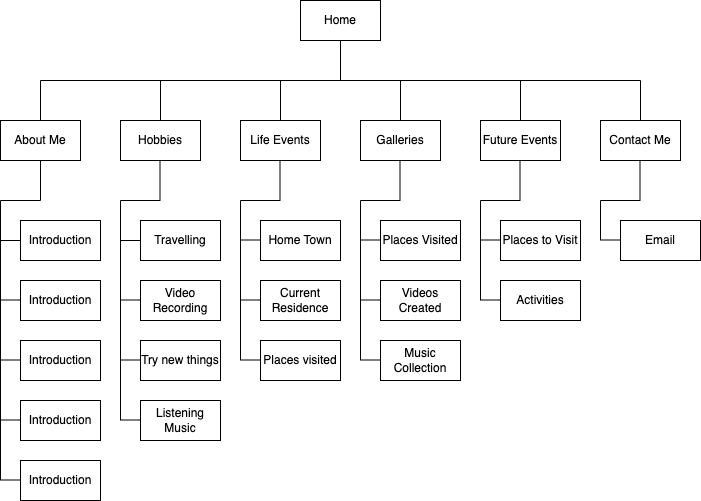

The diagram above was exported from draw.io. Its source (the exported page's mxGraphModel, read from the mxfile embedded in the PNG):
<mxGraphModel dx="1210" dy="828" grid="1" gridSize="10" guides="1" tooltips="1" connect="1" arrows="1" fold="1" page="0" pageScale="1" pageWidth="850" pageHeight="1100" math="0" shadow="0">
  <root>
    <mxCell id="0" />
    <mxCell id="1" parent="0" />
    <mxCell id="GNBbM3mO684nm1qL3u5i-1" value="Home" style="rounded=0;whiteSpace=wrap;html=1;" parent="1" vertex="1">
      <mxGeometry x="140" y="-80" width="80" height="40" as="geometry" />
    </mxCell>
    <mxCell id="GNBbM3mO684nm1qL3u5i-2" value="" style="endArrow=none;html=1;rounded=0;fontSize=12;startSize=8;endSize=8;curved=1;entryX=0.5;entryY=1;entryDx=0;entryDy=0;" parent="1" target="GNBbM3mO684nm1qL3u5i-1" edge="1">
      <mxGeometry width="50" height="50" relative="1" as="geometry">
        <mxPoint x="180" as="sourcePoint" />
        <mxPoint x="225" y="114" as="targetPoint" />
      </mxGeometry>
    </mxCell>
    <mxCell id="GNBbM3mO684nm1qL3u5i-3" value="" style="endArrow=none;html=1;rounded=0;fontSize=12;startSize=8;endSize=8;curved=1;" parent="1" edge="1">
      <mxGeometry width="50" height="50" relative="1" as="geometry">
        <mxPoint x="-120" as="sourcePoint" />
        <mxPoint x="480" as="targetPoint" />
      </mxGeometry>
    </mxCell>
    <mxCell id="GNBbM3mO684nm1qL3u5i-4" value="" style="endArrow=none;html=1;rounded=0;fontSize=12;startSize=8;endSize=8;curved=1;" parent="1" edge="1">
      <mxGeometry width="50" height="50" relative="1" as="geometry">
        <mxPoint x="-120" y="40" as="sourcePoint" />
        <mxPoint x="-120" as="targetPoint" />
      </mxGeometry>
    </mxCell>
    <mxCell id="GNBbM3mO684nm1qL3u5i-5" value="" style="endArrow=none;html=1;rounded=0;fontSize=12;startSize=8;endSize=8;curved=1;" parent="1" edge="1">
      <mxGeometry width="50" height="50" relative="1" as="geometry">
        <mxPoint x="240" y="40" as="sourcePoint" />
        <mxPoint x="240" as="targetPoint" />
      </mxGeometry>
    </mxCell>
    <mxCell id="GNBbM3mO684nm1qL3u5i-6" value="" style="endArrow=none;html=1;rounded=0;fontSize=12;startSize=8;endSize=8;curved=1;" parent="1" edge="1">
      <mxGeometry width="50" height="50" relative="1" as="geometry">
        <mxPoint x="120" y="40" as="sourcePoint" />
        <mxPoint x="120" as="targetPoint" />
      </mxGeometry>
    </mxCell>
    <mxCell id="GNBbM3mO684nm1qL3u5i-7" value="" style="endArrow=none;html=1;rounded=0;fontSize=12;startSize=8;endSize=8;curved=1;" parent="1" edge="1">
      <mxGeometry width="50" height="50" relative="1" as="geometry">
        <mxPoint y="40" as="sourcePoint" />
        <mxPoint as="targetPoint" />
      </mxGeometry>
    </mxCell>
    <mxCell id="GNBbM3mO684nm1qL3u5i-8" value="" style="endArrow=none;html=1;rounded=0;fontSize=12;startSize=8;endSize=8;curved=1;" parent="1" edge="1">
      <mxGeometry width="50" height="50" relative="1" as="geometry">
        <mxPoint x="360" y="40" as="sourcePoint" />
        <mxPoint x="360" as="targetPoint" />
      </mxGeometry>
    </mxCell>
    <mxCell id="GNBbM3mO684nm1qL3u5i-9" value="" style="endArrow=none;html=1;rounded=0;fontSize=12;startSize=8;endSize=8;curved=1;" parent="1" edge="1">
      <mxGeometry width="50" height="50" relative="1" as="geometry">
        <mxPoint x="480" y="40" as="sourcePoint" />
        <mxPoint x="480" as="targetPoint" />
      </mxGeometry>
    </mxCell>
    <mxCell id="GNBbM3mO684nm1qL3u5i-11" value="Contact Me" style="rounded=0;whiteSpace=wrap;html=1;" parent="1" vertex="1">
      <mxGeometry x="440" y="40" width="80" height="40" as="geometry" />
    </mxCell>
    <mxCell id="GNBbM3mO684nm1qL3u5i-12" value="Future Events" style="rounded=0;whiteSpace=wrap;html=1;" parent="1" vertex="1">
      <mxGeometry x="320" y="40" width="80" height="40" as="geometry" />
    </mxCell>
    <mxCell id="GNBbM3mO684nm1qL3u5i-13" value="Galleries" style="rounded=0;whiteSpace=wrap;html=1;" parent="1" vertex="1">
      <mxGeometry x="200" y="40" width="80" height="40" as="geometry" />
    </mxCell>
    <mxCell id="GNBbM3mO684nm1qL3u5i-14" value="Life Events" style="rounded=0;whiteSpace=wrap;html=1;" parent="1" vertex="1">
      <mxGeometry x="80" y="40" width="80" height="40" as="geometry" />
    </mxCell>
    <mxCell id="GNBbM3mO684nm1qL3u5i-15" value="Hobbies" style="rounded=0;whiteSpace=wrap;html=1;" parent="1" vertex="1">
      <mxGeometry x="-40" y="40" width="80" height="40" as="geometry" />
    </mxCell>
    <mxCell id="GNBbM3mO684nm1qL3u5i-16" value="About Me" style="rounded=0;whiteSpace=wrap;html=1;" parent="1" vertex="1">
      <mxGeometry x="-160" y="40" width="80" height="40" as="geometry" />
    </mxCell>
    <mxCell id="GNBbM3mO684nm1qL3u5i-19" value="" style="endArrow=none;html=1;rounded=0;fontSize=12;startSize=8;endSize=8;curved=1;entryX=0.5;entryY=1;entryDx=0;entryDy=0;" parent="1" target="GNBbM3mO684nm1qL3u5i-16" edge="1">
      <mxGeometry width="50" height="50" relative="1" as="geometry">
        <mxPoint x="-120" y="120" as="sourcePoint" />
        <mxPoint x="80" y="150" as="targetPoint" />
      </mxGeometry>
    </mxCell>
    <mxCell id="GNBbM3mO684nm1qL3u5i-20" value="" style="endArrow=none;html=1;rounded=0;fontSize=12;startSize=8;endSize=8;curved=1;" parent="1" edge="1">
      <mxGeometry width="50" height="50" relative="1" as="geometry">
        <mxPoint x="-160" y="120" as="sourcePoint" />
        <mxPoint x="-120" y="120" as="targetPoint" />
      </mxGeometry>
    </mxCell>
    <mxCell id="GNBbM3mO684nm1qL3u5i-21" value="" style="endArrow=none;html=1;rounded=0;fontSize=12;startSize=8;endSize=8;curved=1;" parent="1" edge="1">
      <mxGeometry width="50" height="50" relative="1" as="geometry">
        <mxPoint x="-160" y="400" as="sourcePoint" />
        <mxPoint x="-160" y="120" as="targetPoint" />
      </mxGeometry>
    </mxCell>
    <mxCell id="GNBbM3mO684nm1qL3u5i-22" value="Introduction" style="rounded=0;whiteSpace=wrap;html=1;" parent="1" vertex="1">
      <mxGeometry x="-140" y="140" width="80" height="40" as="geometry" />
    </mxCell>
    <mxCell id="GNBbM3mO684nm1qL3u5i-23" value="Introduction" style="rounded=0;whiteSpace=wrap;html=1;" parent="1" vertex="1">
      <mxGeometry x="-140" y="200" width="80" height="40" as="geometry" />
    </mxCell>
    <mxCell id="GNBbM3mO684nm1qL3u5i-24" value="Introduction" style="rounded=0;whiteSpace=wrap;html=1;" parent="1" vertex="1">
      <mxGeometry x="-140" y="260" width="80" height="40" as="geometry" />
    </mxCell>
    <mxCell id="GNBbM3mO684nm1qL3u5i-25" value="Introduction" style="rounded=0;whiteSpace=wrap;html=1;" parent="1" vertex="1">
      <mxGeometry x="-140" y="320" width="80" height="40" as="geometry" />
    </mxCell>
    <mxCell id="GNBbM3mO684nm1qL3u5i-26" value="Introduction" style="rounded=0;whiteSpace=wrap;html=1;" parent="1" vertex="1">
      <mxGeometry x="-140" y="380" width="80" height="40" as="geometry" />
    </mxCell>
    <mxCell id="GNBbM3mO684nm1qL3u5i-29" value="" style="endArrow=none;html=1;rounded=0;fontSize=12;startSize=8;endSize=8;curved=1;entryX=0;entryY=0.5;entryDx=0;entryDy=0;" parent="1" target="GNBbM3mO684nm1qL3u5i-22" edge="1">
      <mxGeometry width="50" height="50" relative="1" as="geometry">
        <mxPoint x="-160" y="160" as="sourcePoint" />
        <mxPoint x="80" y="160" as="targetPoint" />
      </mxGeometry>
    </mxCell>
    <mxCell id="GNBbM3mO684nm1qL3u5i-30" value="" style="endArrow=none;html=1;rounded=0;fontSize=12;startSize=8;endSize=8;curved=1;entryX=0;entryY=0.5;entryDx=0;entryDy=0;" parent="1" edge="1">
      <mxGeometry width="50" height="50" relative="1" as="geometry">
        <mxPoint x="-160" y="279.5" as="sourcePoint" />
        <mxPoint x="-140" y="279.5" as="targetPoint" />
      </mxGeometry>
    </mxCell>
    <mxCell id="GNBbM3mO684nm1qL3u5i-31" value="" style="endArrow=none;html=1;rounded=0;fontSize=12;startSize=8;endSize=8;curved=1;entryX=0;entryY=0.5;entryDx=0;entryDy=0;" parent="1" edge="1">
      <mxGeometry width="50" height="50" relative="1" as="geometry">
        <mxPoint x="-140" y="180" as="sourcePoint" />
        <mxPoint x="-120" y="180" as="targetPoint" />
      </mxGeometry>
    </mxCell>
    <mxCell id="GNBbM3mO684nm1qL3u5i-32" value="" style="endArrow=none;html=1;rounded=0;fontSize=12;startSize=8;endSize=8;curved=1;entryX=0;entryY=0.5;entryDx=0;entryDy=0;" parent="1" edge="1">
      <mxGeometry width="50" height="50" relative="1" as="geometry">
        <mxPoint x="-160" y="219.5" as="sourcePoint" />
        <mxPoint x="-140" y="219.5" as="targetPoint" />
      </mxGeometry>
    </mxCell>
    <mxCell id="GNBbM3mO684nm1qL3u5i-35" value="" style="endArrow=none;html=1;rounded=0;fontSize=12;startSize=8;endSize=8;curved=1;entryX=0;entryY=0.5;entryDx=0;entryDy=0;" parent="1" edge="1">
      <mxGeometry width="50" height="50" relative="1" as="geometry">
        <mxPoint x="-160" y="339.5" as="sourcePoint" />
        <mxPoint x="-140" y="339.5" as="targetPoint" />
      </mxGeometry>
    </mxCell>
    <mxCell id="GNBbM3mO684nm1qL3u5i-36" value="" style="endArrow=none;html=1;rounded=0;fontSize=12;startSize=8;endSize=8;curved=1;entryX=0;entryY=0.5;entryDx=0;entryDy=0;" parent="1" edge="1">
      <mxGeometry width="50" height="50" relative="1" as="geometry">
        <mxPoint x="-160" y="399.5" as="sourcePoint" />
        <mxPoint x="-140" y="399.5" as="targetPoint" />
      </mxGeometry>
    </mxCell>
    <mxCell id="M5j8AoL9TxWTY21MQ6Tq-1" value="" style="endArrow=none;html=1;rounded=0;fontSize=12;startSize=8;endSize=8;curved=1;" parent="1" edge="1">
      <mxGeometry width="50" height="50" relative="1" as="geometry">
        <mxPoint x="-40" y="120" as="sourcePoint" />
        <mxPoint y="120" as="targetPoint" />
      </mxGeometry>
    </mxCell>
    <mxCell id="M5j8AoL9TxWTY21MQ6Tq-2" value="" style="endArrow=none;html=1;rounded=0;fontSize=12;startSize=8;endSize=8;curved=1;" parent="1" edge="1">
      <mxGeometry width="50" height="50" relative="1" as="geometry">
        <mxPoint x="-40" y="340" as="sourcePoint" />
        <mxPoint x="-40" y="120" as="targetPoint" />
      </mxGeometry>
    </mxCell>
    <mxCell id="M5j8AoL9TxWTY21MQ6Tq-3" value="Travelling" style="rounded=0;whiteSpace=wrap;html=1;" parent="1" vertex="1">
      <mxGeometry x="-20" y="140" width="80" height="40" as="geometry" />
    </mxCell>
    <mxCell id="M5j8AoL9TxWTY21MQ6Tq-4" value="Video Recording" style="rounded=0;whiteSpace=wrap;html=1;" parent="1" vertex="1">
      <mxGeometry x="-20" y="200" width="80" height="40" as="geometry" />
    </mxCell>
    <mxCell id="M5j8AoL9TxWTY21MQ6Tq-6" value="Listening Music" style="rounded=0;whiteSpace=wrap;html=1;" parent="1" vertex="1">
      <mxGeometry x="-20" y="320" width="80" height="40" as="geometry" />
    </mxCell>
    <mxCell id="M5j8AoL9TxWTY21MQ6Tq-7" value="Try new things" style="rounded=0;whiteSpace=wrap;html=1;" parent="1" vertex="1">
      <mxGeometry x="-20" y="260" width="80" height="40" as="geometry" />
    </mxCell>
    <mxCell id="M5j8AoL9TxWTY21MQ6Tq-8" value="" style="endArrow=none;html=1;rounded=0;fontSize=12;startSize=8;endSize=8;curved=1;entryX=0;entryY=0.5;entryDx=0;entryDy=0;" parent="1" target="M5j8AoL9TxWTY21MQ6Tq-3" edge="1">
      <mxGeometry width="50" height="50" relative="1" as="geometry">
        <mxPoint x="-40" y="160" as="sourcePoint" />
        <mxPoint x="200" y="160" as="targetPoint" />
      </mxGeometry>
    </mxCell>
    <mxCell id="M5j8AoL9TxWTY21MQ6Tq-9" value="" style="endArrow=none;html=1;rounded=0;fontSize=12;startSize=8;endSize=8;curved=1;entryX=0;entryY=0.5;entryDx=0;entryDy=0;" parent="1" edge="1">
      <mxGeometry width="50" height="50" relative="1" as="geometry">
        <mxPoint x="-40" y="279.5" as="sourcePoint" />
        <mxPoint x="-20" y="279.5" as="targetPoint" />
      </mxGeometry>
    </mxCell>
    <mxCell id="M5j8AoL9TxWTY21MQ6Tq-10" value="" style="endArrow=none;html=1;rounded=0;fontSize=12;startSize=8;endSize=8;curved=1;entryX=0;entryY=0.5;entryDx=0;entryDy=0;" parent="1" edge="1">
      <mxGeometry width="50" height="50" relative="1" as="geometry">
        <mxPoint x="-20" y="180" as="sourcePoint" />
        <mxPoint y="180" as="targetPoint" />
      </mxGeometry>
    </mxCell>
    <mxCell id="M5j8AoL9TxWTY21MQ6Tq-11" value="" style="endArrow=none;html=1;rounded=0;fontSize=12;startSize=8;endSize=8;curved=1;entryX=0;entryY=0.5;entryDx=0;entryDy=0;" parent="1" edge="1">
      <mxGeometry width="50" height="50" relative="1" as="geometry">
        <mxPoint x="-40" y="219.5" as="sourcePoint" />
        <mxPoint x="-20" y="219.5" as="targetPoint" />
      </mxGeometry>
    </mxCell>
    <mxCell id="M5j8AoL9TxWTY21MQ6Tq-12" value="" style="endArrow=none;html=1;rounded=0;fontSize=12;startSize=8;endSize=8;curved=1;entryX=0;entryY=0.5;entryDx=0;entryDy=0;" parent="1" edge="1">
      <mxGeometry width="50" height="50" relative="1" as="geometry">
        <mxPoint x="-40" y="339.5" as="sourcePoint" />
        <mxPoint x="-20" y="339.5" as="targetPoint" />
      </mxGeometry>
    </mxCell>
    <mxCell id="M5j8AoL9TxWTY21MQ6Tq-14" value="" style="endArrow=none;html=1;rounded=0;fontSize=12;startSize=8;endSize=8;curved=1;entryX=0.5;entryY=1;entryDx=0;entryDy=0;" parent="1" edge="1">
      <mxGeometry width="50" height="50" relative="1" as="geometry">
        <mxPoint x="-0.5" y="120" as="sourcePoint" />
        <mxPoint x="-0.5" y="80" as="targetPoint" />
      </mxGeometry>
    </mxCell>
    <mxCell id="GfwO2qDD2U1JU_CQxdnD-1" value="" style="endArrow=none;html=1;rounded=0;fontSize=12;startSize=8;endSize=8;curved=1;entryX=0.5;entryY=1;entryDx=0;entryDy=0;" parent="1" edge="1">
      <mxGeometry width="50" height="50" relative="1" as="geometry">
        <mxPoint x="119.5" y="120" as="sourcePoint" />
        <mxPoint x="119.5" y="80" as="targetPoint" />
      </mxGeometry>
    </mxCell>
    <mxCell id="GfwO2qDD2U1JU_CQxdnD-2" value="" style="endArrow=none;html=1;rounded=0;fontSize=12;startSize=8;endSize=8;curved=1;" parent="1" edge="1">
      <mxGeometry width="50" height="50" relative="1" as="geometry">
        <mxPoint x="80" y="120" as="sourcePoint" />
        <mxPoint x="120" y="120" as="targetPoint" />
      </mxGeometry>
    </mxCell>
    <mxCell id="GfwO2qDD2U1JU_CQxdnD-3" value="" style="endArrow=none;html=1;rounded=0;fontSize=12;startSize=8;endSize=8;curved=1;" parent="1" edge="1">
      <mxGeometry width="50" height="50" relative="1" as="geometry">
        <mxPoint x="80" y="280" as="sourcePoint" />
        <mxPoint x="80" y="120" as="targetPoint" />
      </mxGeometry>
    </mxCell>
    <mxCell id="GfwO2qDD2U1JU_CQxdnD-4" value="" style="endArrow=none;html=1;rounded=0;fontSize=12;startSize=8;endSize=8;curved=1;entryX=0;entryY=0.5;entryDx=0;entryDy=0;" parent="1" edge="1">
      <mxGeometry width="50" height="50" relative="1" as="geometry">
        <mxPoint x="80" y="159.5" as="sourcePoint" />
        <mxPoint x="100" y="159.5" as="targetPoint" />
      </mxGeometry>
    </mxCell>
    <mxCell id="GfwO2qDD2U1JU_CQxdnD-5" value="" style="endArrow=none;html=1;rounded=0;fontSize=12;startSize=8;endSize=8;curved=1;entryX=0;entryY=0.5;entryDx=0;entryDy=0;" parent="1" edge="1">
      <mxGeometry width="50" height="50" relative="1" as="geometry">
        <mxPoint x="80" y="219.5" as="sourcePoint" />
        <mxPoint x="100" y="219.5" as="targetPoint" />
      </mxGeometry>
    </mxCell>
    <mxCell id="GfwO2qDD2U1JU_CQxdnD-6" value="" style="endArrow=none;html=1;rounded=0;fontSize=12;startSize=8;endSize=8;curved=1;entryX=0;entryY=0.5;entryDx=0;entryDy=0;" parent="1" edge="1">
      <mxGeometry width="50" height="50" relative="1" as="geometry">
        <mxPoint x="80" y="279.5" as="sourcePoint" />
        <mxPoint x="100" y="279.5" as="targetPoint" />
      </mxGeometry>
    </mxCell>
    <mxCell id="GfwO2qDD2U1JU_CQxdnD-7" value="Home Town" style="rounded=0;whiteSpace=wrap;html=1;" parent="1" vertex="1">
      <mxGeometry x="100" y="140" width="80" height="40" as="geometry" />
    </mxCell>
    <mxCell id="GfwO2qDD2U1JU_CQxdnD-8" value="Current Residence" style="rounded=0;whiteSpace=wrap;html=1;" parent="1" vertex="1">
      <mxGeometry x="100" y="200" width="80" height="40" as="geometry" />
    </mxCell>
    <mxCell id="GfwO2qDD2U1JU_CQxdnD-9" value="Places visited" style="rounded=0;whiteSpace=wrap;html=1;" parent="1" vertex="1">
      <mxGeometry x="100" y="260" width="80" height="40" as="geometry" />
    </mxCell>
    <mxCell id="Z9jaPKGJgKcggywRrlLH-1" value="" style="endArrow=none;html=1;rounded=0;fontSize=12;startSize=8;endSize=8;curved=1;entryX=0.5;entryY=1;entryDx=0;entryDy=0;" parent="1" edge="1">
      <mxGeometry width="50" height="50" relative="1" as="geometry">
        <mxPoint x="239.5" y="120" as="sourcePoint" />
        <mxPoint x="239.5" y="80" as="targetPoint" />
      </mxGeometry>
    </mxCell>
    <mxCell id="Z9jaPKGJgKcggywRrlLH-2" value="" style="endArrow=none;html=1;rounded=0;fontSize=12;startSize=8;endSize=8;curved=1;" parent="1" edge="1">
      <mxGeometry width="50" height="50" relative="1" as="geometry">
        <mxPoint x="200" y="120" as="sourcePoint" />
        <mxPoint x="240" y="120" as="targetPoint" />
      </mxGeometry>
    </mxCell>
    <mxCell id="Z9jaPKGJgKcggywRrlLH-3" value="" style="endArrow=none;html=1;rounded=0;fontSize=12;startSize=8;endSize=8;curved=1;" parent="1" edge="1">
      <mxGeometry width="50" height="50" relative="1" as="geometry">
        <mxPoint x="200" y="280" as="sourcePoint" />
        <mxPoint x="200" y="120" as="targetPoint" />
      </mxGeometry>
    </mxCell>
    <mxCell id="Z9jaPKGJgKcggywRrlLH-4" value="" style="endArrow=none;html=1;rounded=0;fontSize=12;startSize=8;endSize=8;curved=1;entryX=0;entryY=0.5;entryDx=0;entryDy=0;" parent="1" edge="1">
      <mxGeometry width="50" height="50" relative="1" as="geometry">
        <mxPoint x="200" y="159.5" as="sourcePoint" />
        <mxPoint x="220" y="159.5" as="targetPoint" />
      </mxGeometry>
    </mxCell>
    <mxCell id="Z9jaPKGJgKcggywRrlLH-5" value="" style="endArrow=none;html=1;rounded=0;fontSize=12;startSize=8;endSize=8;curved=1;entryX=0;entryY=0.5;entryDx=0;entryDy=0;" parent="1" edge="1">
      <mxGeometry width="50" height="50" relative="1" as="geometry">
        <mxPoint x="200" y="219.5" as="sourcePoint" />
        <mxPoint x="220" y="219.5" as="targetPoint" />
      </mxGeometry>
    </mxCell>
    <mxCell id="Z9jaPKGJgKcggywRrlLH-6" value="" style="endArrow=none;html=1;rounded=0;fontSize=12;startSize=8;endSize=8;curved=1;entryX=0;entryY=0.5;entryDx=0;entryDy=0;" parent="1" edge="1">
      <mxGeometry width="50" height="50" relative="1" as="geometry">
        <mxPoint x="200" y="279.5" as="sourcePoint" />
        <mxPoint x="220" y="279.5" as="targetPoint" />
      </mxGeometry>
    </mxCell>
    <mxCell id="Z9jaPKGJgKcggywRrlLH-7" value="Places Visited" style="rounded=0;whiteSpace=wrap;html=1;" parent="1" vertex="1">
      <mxGeometry x="220" y="140" width="80" height="40" as="geometry" />
    </mxCell>
    <mxCell id="Z9jaPKGJgKcggywRrlLH-8" value="Videos Created" style="rounded=0;whiteSpace=wrap;html=1;" parent="1" vertex="1">
      <mxGeometry x="220" y="200" width="80" height="40" as="geometry" />
    </mxCell>
    <mxCell id="Z9jaPKGJgKcggywRrlLH-9" value="Music Collection" style="rounded=0;whiteSpace=wrap;html=1;" parent="1" vertex="1">
      <mxGeometry x="220" y="260" width="80" height="40" as="geometry" />
    </mxCell>
    <mxCell id="ms9HVn2JgvzlzMuIfp8m-1" value="" style="endArrow=none;html=1;rounded=0;fontSize=12;startSize=8;endSize=8;curved=1;entryX=0.5;entryY=1;entryDx=0;entryDy=0;" edge="1" parent="1">
      <mxGeometry width="50" height="50" relative="1" as="geometry">
        <mxPoint x="359.5" y="120" as="sourcePoint" />
        <mxPoint x="359.5" y="80" as="targetPoint" />
      </mxGeometry>
    </mxCell>
    <mxCell id="ms9HVn2JgvzlzMuIfp8m-2" value="" style="endArrow=none;html=1;rounded=0;fontSize=12;startSize=8;endSize=8;curved=1;entryX=0.5;entryY=1;entryDx=0;entryDy=0;" edge="1" parent="1">
      <mxGeometry width="50" height="50" relative="1" as="geometry">
        <mxPoint x="479.5" y="120" as="sourcePoint" />
        <mxPoint x="479.5" y="80" as="targetPoint" />
      </mxGeometry>
    </mxCell>
    <mxCell id="ms9HVn2JgvzlzMuIfp8m-3" value="" style="endArrow=none;html=1;rounded=0;fontSize=12;startSize=8;endSize=8;curved=1;" edge="1" parent="1">
      <mxGeometry width="50" height="50" relative="1" as="geometry">
        <mxPoint x="320" y="120" as="sourcePoint" />
        <mxPoint x="360" y="120" as="targetPoint" />
      </mxGeometry>
    </mxCell>
    <mxCell id="ms9HVn2JgvzlzMuIfp8m-4" value="" style="endArrow=none;html=1;rounded=0;fontSize=12;startSize=8;endSize=8;curved=1;" edge="1" parent="1">
      <mxGeometry width="50" height="50" relative="1" as="geometry">
        <mxPoint x="440" y="120" as="sourcePoint" />
        <mxPoint x="480" y="120" as="targetPoint" />
      </mxGeometry>
    </mxCell>
    <mxCell id="ms9HVn2JgvzlzMuIfp8m-5" value="" style="endArrow=none;html=1;rounded=0;fontSize=12;startSize=8;endSize=8;curved=1;" edge="1" parent="1">
      <mxGeometry width="50" height="50" relative="1" as="geometry">
        <mxPoint x="320" y="220" as="sourcePoint" />
        <mxPoint x="320" y="120" as="targetPoint" />
      </mxGeometry>
    </mxCell>
    <mxCell id="ms9HVn2JgvzlzMuIfp8m-6" value="" style="endArrow=none;html=1;rounded=0;fontSize=12;startSize=8;endSize=8;curved=1;" edge="1" parent="1">
      <mxGeometry width="50" height="50" relative="1" as="geometry">
        <mxPoint x="440" y="160" as="sourcePoint" />
        <mxPoint x="440" y="120" as="targetPoint" />
      </mxGeometry>
    </mxCell>
    <mxCell id="ms9HVn2JgvzlzMuIfp8m-7" value="Places to Visit" style="rounded=0;whiteSpace=wrap;html=1;" vertex="1" parent="1">
      <mxGeometry x="340" y="140" width="80" height="40" as="geometry" />
    </mxCell>
    <mxCell id="ms9HVn2JgvzlzMuIfp8m-8" value="Activities" style="rounded=0;whiteSpace=wrap;html=1;" vertex="1" parent="1">
      <mxGeometry x="340" y="200" width="80" height="40" as="geometry" />
    </mxCell>
    <mxCell id="ms9HVn2JgvzlzMuIfp8m-9" value="Email" style="rounded=0;whiteSpace=wrap;html=1;" vertex="1" parent="1">
      <mxGeometry x="460" y="140" width="80" height="40" as="geometry" />
    </mxCell>
    <mxCell id="ms9HVn2JgvzlzMuIfp8m-11" value="" style="endArrow=none;html=1;rounded=0;fontSize=12;startSize=8;endSize=8;curved=1;entryX=0;entryY=0.5;entryDx=0;entryDy=0;" edge="1" parent="1">
      <mxGeometry width="50" height="50" relative="1" as="geometry">
        <mxPoint x="320" y="159.5" as="sourcePoint" />
        <mxPoint x="340" y="159.5" as="targetPoint" />
      </mxGeometry>
    </mxCell>
    <mxCell id="ms9HVn2JgvzlzMuIfp8m-12" value="" style="endArrow=none;html=1;rounded=0;fontSize=12;startSize=8;endSize=8;curved=1;entryX=0;entryY=0.5;entryDx=0;entryDy=0;" edge="1" parent="1">
      <mxGeometry width="50" height="50" relative="1" as="geometry">
        <mxPoint x="320" y="219.5" as="sourcePoint" />
        <mxPoint x="340" y="219.5" as="targetPoint" />
      </mxGeometry>
    </mxCell>
    <mxCell id="ms9HVn2JgvzlzMuIfp8m-13" value="" style="endArrow=none;html=1;rounded=0;fontSize=12;startSize=8;endSize=8;curved=1;entryX=0;entryY=0.5;entryDx=0;entryDy=0;" edge="1" parent="1">
      <mxGeometry width="50" height="50" relative="1" as="geometry">
        <mxPoint x="440" y="159.5" as="sourcePoint" />
        <mxPoint x="460" y="159.5" as="targetPoint" />
      </mxGeometry>
    </mxCell>
  </root>
</mxGraphModel>